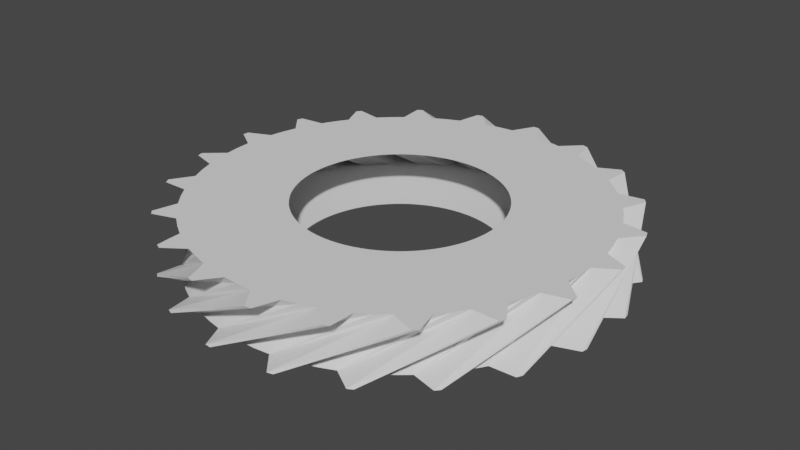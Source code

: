 # Source: gear21.blend  (saved by Blender 3.5.10; exported with 4.5.12 LTS)
import bpy
from mathutils import Matrix  # noqa: F401  (used for matrix-valued properties, if any)

bpy.ops.wm.read_factory_settings(use_empty=True)
scene = bpy.context.scene
scene.name = 'Scene'

# ---- collections
col_collection = bpy.data.collections.new('Collection'); scene.collection.children.link(col_collection)

# ---- world
world_world = bpy.data.worlds.new('World'); scene.world = world_world
world_world.use_nodes = True; world_world.node_tree.nodes.clear()
_N = world_world.node_tree.nodes; _L = world_world.node_tree.links
n0 = _N.new('ShaderNodeOutputWorld'); n0.name = 'World Output'; n0.location = (300, 300)
n1 = _N.new('ShaderNodeBackground'); n1.name = 'Background'; n1.location = (10, 300)
n1.inputs[0].default_value = (0.05088, 0.05088, 0.05088, 1.0)
_L.new(n1.outputs[0], n0.inputs[0])
n0.is_active_output = True
world_world.color = (0.05088, 0.05088, 0.05088)
world_world.use_sun_shadow = False
world_world.sun_shadow_jitter_overblur = 0.0

# ---- meshes
me_gear = bpy.data.meshes.new('Gear')
me_gear.from_pydata([(0.74, 0.0, -0.2), (0.7379, 0.0553, -0.2), (0.7317, 0.1103, -0.2), (0.7214, 0.1647, -0.2), (1.47, 0.0, -0.2), (1.466, 0.1099, -0.2), (1.454, 0.2191, -0.2), (1.433, 0.3271, -0.2), (1.466, 0.1099, -0.2), (1.454, 0.2191, -0.2), (1.433, 0.3271, -0.2), (1.615, 0.2216, -0.2), (1.612, 0.2429, -0.2), (1.608, 0.2643, -0.2), (0.6414, 0.369, 0.2), (0.6121, 0.4159, 0.2), (0.5793, 0.4605, 0.2), (0.5432, 0.5025, 0.2), (1.274, 0.733, 0.2), (1.216, 0.8262, 0.2), (1.151, 0.9147, 0.2), (1.079, 0.9982, 0.2), (1.216, 0.8262, 0.2), (1.151, 0.9147, 0.2), (1.079, 0.9982, 0.2), (1.289, 0.9973, 0.2), (1.276, 1.014, 0.2), (1.262, 1.031, 0.2), (0.7071, 0.2181, -0.2), (0.6888, 0.2704, -0.2), (0.6667, 0.3211, -0.2), (0.6409, 0.37, -0.2), (1.405, 0.4333, -0.2), (1.368, 0.5371, -0.2), (1.324, 0.6378, -0.2), (1.273, 0.735, -0.2), (1.368, 0.5371, -0.2), (1.324, 0.6378, -0.2), (1.273, 0.735, -0.2), (1.478, 0.6877, -0.2), (1.469, 0.7072, -0.2), (1.459, 0.7266, -0.2), (0.5042, 0.5417, 0.2), (0.4623, 0.5778, 0.2), (0.4178, 0.6108, 0.2), (0.371, 0.6403, 0.2), (1.002, 1.076, 0.2), (0.9183, 1.148, 0.2), (0.83, 1.213, 0.2), (0.737, 1.272, 0.2), (0.9183, 1.148, 0.2), (0.83, 1.213, 0.2), (0.737, 1.272, 0.2), (0.9381, 1.333, 0.2), (0.9203, 1.345, 0.2), (0.9024, 1.357, 0.2), (0.6114, 0.4169, -0.2), (0.5786, 0.4614, -0.2), (0.5425, 0.5033, -0.2), (0.5033, 0.5425, -0.2), (1.215, 0.8281, -0.2), (1.149, 0.9165, -0.2), (1.078, 0.9999, -0.2), (0.9999, 1.078, -0.2), (1.149, 0.9165, -0.2), (1.078, 0.9999, -0.2), (0.9999, 1.078, -0.2), (1.209, 1.093, -0.2), (1.195, 1.109, -0.2), (1.18, 1.124, -0.2), (0.3221, 0.6662, 0.2), (0.2714, 0.6884, 0.2), (0.2192, 0.7068, 0.2), (0.1658, 0.7212, 0.2), (0.6399, 1.323, 0.2), (0.5392, 1.368, 0.2), (0.4355, 1.404, 0.2), (0.3294, 1.433, 0.2), (0.5392, 1.368, 0.2), (0.4355, 1.404, 0.2), (0.3294, 1.433, 0.2), (0.5035, 1.55, 0.2), (0.4829, 1.557, 0.2), (0.4622, 1.563, 0.2), (0.4614, 0.5786, -0.2), (0.4169, 0.6114, -0.2), (0.37, 0.6409, -0.2), (0.3211, 0.6667, -0.2), (0.9165, 1.149, -0.2), (0.8281, 1.215, -0.2), (0.735, 1.273, -0.2), (0.6378, 1.324, -0.2), (0.8281, 1.215, -0.2), (0.735, 1.273, -0.2), (0.6378, 1.324, -0.2), (0.8336, 1.401, -0.2), (0.815, 1.412, -0.2), (0.7962, 1.422, -0.2), (0.1114, 0.7316, 0.2), (0.05646, 0.7378, 0.2), (0.001162, 0.74, 0.2), (-0.05414, 0.738, 0.2), (0.2214, 1.453, 0.2), (0.1122, 1.466, 0.2), (0.002309, 1.47, 0.2), (-0.1076, 1.466, 0.2), (0.1122, 1.466, 0.2), (0.002309, 1.47, 0.2), (-0.1076, 1.466, 0.2), (0.02416, 1.63, 0.2), (0.00256, 1.63, 0.2), (-0.01904, 1.63, 0.2), (0.2704, 0.6888, -0.2), (0.2181, 0.7071, -0.2), (0.1647, 0.7214, -0.2), (0.1103, 0.7317, -0.2), (0.5371, 1.368, -0.2), (0.4333, 1.405, -0.2), (0.3271, 1.433, -0.2), (0.2191, 1.454, -0.2), (0.4333, 1.405, -0.2), (0.3271, 1.433, -0.2), (0.2191, 1.454, -0.2), (0.3837, 1.584, -0.2), (0.3627, 1.589, -0.2), (0.3416, 1.594, -0.2), (-0.1091, 0.7319, 0.2), (-0.1635, 0.7217, 0.2), (-0.217, 0.7075, 0.2), (-0.2693, 0.6893, 0.2), (-0.2168, 1.454, 0.2), (-0.3249, 1.434, 0.2), (-0.4311, 1.405, 0.2), (-0.5349, 1.369, 0.2), (-0.3249, 1.434, 0.2), (-0.4311, 1.405, 0.2), (-0.5349, 1.369, 0.2), (-0.4573, 1.565, 0.2), (-0.478, 1.558, 0.2), (-0.4986, 1.552, 0.2), (0.0553, 0.7379, -0.2), (-1.19e-16, 0.74, -0.2), (-0.0553, 0.7379, -0.2), (-0.1103, 0.7317, -0.2), (0.1099, 1.466, -0.2), (-2.364e-16, 1.47, -0.2), (-0.1099, 1.466, -0.2), (-0.2191, 1.454, -0.2), (-2.364e-16, 1.47, -0.2), (-0.1099, 1.466, -0.2), (-0.2191, 1.454, -0.2), (-0.1003, 1.627, -0.2), (-0.1218, 1.625, -0.2), (-0.1433, 1.624, -0.2), (-0.32, 0.6672, 0.2), (-0.369, 0.6414, 0.2), (-0.4159, 0.6121, 0.2), (-0.4605, 0.5793, 0.2), (-0.6357, 1.325, 0.2), (-0.733, 1.274, 0.2), (-0.8262, 1.216, 0.2), (-0.9147, 1.151, 0.2), (-0.733, 1.274, 0.2), (-0.8262, 1.216, 0.2), (-0.9147, 1.151, 0.2), (-0.8981, 1.36, 0.2), (-0.9161, 1.348, 0.2), (-0.9339, 1.336, 0.2), (-0.1647, 0.7214, -0.2), (-0.2181, 0.7071, -0.2), (-0.2704, 0.6888, -0.2), (-0.3211, 0.6667, -0.2), (-0.3271, 1.433, -0.2), (-0.4333, 1.405, -0.2), (-0.5371, 1.368, -0.2), (-0.6378, 1.324, -0.2), (-0.4333, 1.405, -0.2), (-0.5371, 1.368, -0.2), (-0.6378, 1.324, -0.2), (-0.5753, 1.525, -0.2), (-0.5955, 1.517, -0.2), (-0.6156, 1.509, -0.2), (-0.5025, 0.5432, 0.2), (-0.5417, 0.5042, 0.2), (-0.5778, 0.4623, 0.2), (-0.6108, 0.4178, 0.2), (-0.9982, 1.079, 0.2), (-1.076, 1.002, 0.2), (-1.148, 0.9183, 0.2), (-1.213, 0.83, 0.2), (-1.076, 1.002, 0.2), (-1.148, 0.9183, 0.2), (-1.213, 0.83, 0.2), (-1.259, 1.035, 0.2), (-1.273, 1.018, 0.2), (-1.286, 1.001, 0.2), (-0.37, 0.6409, -0.2), (-0.4169, 0.6114, -0.2), (-0.4614, 0.5786, -0.2), (-0.5033, 0.5425, -0.2), (-0.735, 1.273, -0.2), (-0.8281, 1.215, -0.2), (-0.9165, 1.149, -0.2), (-0.9999, 1.078, -0.2), (-0.8281, 1.215, -0.2), (-0.9165, 1.149, -0.2), (-0.9999, 1.078, -0.2), (-0.9993, 1.288, -0.2), (-1.016, 1.274, -0.2), (-1.033, 1.261, -0.2), (-0.6403, 0.371, 0.2), (-0.6662, 0.3221, 0.2), (-0.6884, 0.2714, 0.2), (-0.7068, 0.2192, 0.2), (-1.272, 0.737, 0.2), (-1.323, 0.6399, 0.2), (-1.368, 0.5392, 0.2), (-1.404, 0.4355, 0.2), (-1.323, 0.6399, 0.2), (-1.368, 0.5392, 0.2), (-1.404, 0.4355, 0.2), (-1.508, 0.6179, 0.2), (-1.516, 0.5979, 0.2), (-1.524, 0.5777, 0.2), (-0.5425, 0.5033, -0.2), (-0.5786, 0.4614, -0.2), (-0.6114, 0.4169, -0.2), (-0.6409, 0.37, -0.2), (-1.078, 0.9999, -0.2), (-1.149, 0.9165, -0.2), (-1.215, 0.8281, -0.2), (-1.273, 0.735, -0.2), (-1.149, 0.9165, -0.2), (-1.215, 0.8281, -0.2), (-1.273, 0.735, -0.2), (-1.334, 0.936, -0.2), (-1.347, 0.9182, -0.2), (-1.359, 0.9003, -0.2), (-0.7212, 0.1658, 0.2), (-0.7316, 0.1114, 0.2), (-0.7378, 0.05646, 0.2), (-0.74, 0.001162, 0.2), (-1.433, 0.3294, 0.2), (-1.453, 0.2214, 0.2), (-1.466, 0.1122, 0.2), (-1.47, 0.002309, 0.2), (-1.453, 0.2214, 0.2), (-1.466, 0.1122, 0.2), (-1.47, 0.002309, 0.2), (-1.623, 0.1459, 0.2), (-1.625, 0.1244, 0.2), (-1.627, 0.1028, 0.2), (-0.6667, 0.3211, -0.2), (-0.6888, 0.2704, -0.2), (-0.7071, 0.2181, -0.2), (-0.7214, 0.1647, -0.2), (-1.324, 0.6378, -0.2), (-1.368, 0.5371, -0.2), (-1.405, 0.4333, -0.2), (-1.433, 0.3271, -0.2), (-1.368, 0.5371, -0.2), (-1.405, 0.4333, -0.2), (-1.433, 0.3271, -0.2), (-1.551, 0.5011, -0.2), (-1.558, 0.4805, -0.2), (-1.564, 0.4598, -0.2), (-0.738, -0.05414, 0.2), (-0.7319, -0.1091, 0.2), (-0.7217, -0.1635, 0.2), (-0.7075, -0.217, 0.2), (-1.466, -0.1076, 0.2), (-1.454, -0.2168, 0.2), (-1.434, -0.3249, 0.2), (-1.405, -0.4311, 0.2), (-1.454, -0.2168, 0.2), (-1.434, -0.3249, 0.2), (-1.405, -0.4311, 0.2), (-1.594, -0.3391, 0.2), (-1.59, -0.3602, 0.2), (-1.585, -0.3813, 0.2), (-0.7317, 0.1103, -0.2), (-0.7379, 0.0553, -0.2), (-0.74, -2.38e-16, -0.2), (-0.7379, -0.0553, -0.2), (-1.454, 0.2191, -0.2), (-1.466, 0.1099, -0.2), (-1.47, -4.728e-16, -0.2), (-1.466, -0.1099, -0.2), (-1.466, 0.1099, -0.2), (-1.47, -4.728e-16, -0.2), (-1.466, -0.1099, -0.2), (-1.63, 0.0216, -0.2), (-1.63, -5.242e-16, -0.2), (-1.63, -0.0216, -0.2), (-0.6893, -0.2693, 0.2), (-0.6672, -0.32, 0.2), (-0.6414, -0.369, 0.2), (-0.6121, -0.4159, 0.2), (-1.369, -0.5349, 0.2), (-1.325, -0.6357, 0.2), (-1.274, -0.733, 0.2), (-1.216, -0.8262, 0.2), (-1.325, -0.6357, 0.2), (-1.274, -0.733, 0.2), (-1.216, -0.8262, 0.2), (-1.424, -0.794, 0.2), (-1.413, -0.8128, 0.2), (-1.402, -0.8314, 0.2), (-0.7317, -0.1103, -0.2), (-0.7214, -0.1647, -0.2), (-0.7071, -0.2181, -0.2), (-0.6888, -0.2704, -0.2), (-1.454, -0.2191, -0.2), (-1.433, -0.3271, -0.2), (-1.405, -0.4333, -0.2), (-1.368, -0.5371, -0.2), (-1.433, -0.3271, -0.2), (-1.405, -0.4333, -0.2), (-1.368, -0.5371, -0.2), (-1.564, -0.4598, -0.2), (-1.558, -0.4805, -0.2), (-1.551, -0.5011, -0.2), (-0.5793, -0.4605, 0.2), (-0.5432, -0.5025, 0.2), (-0.5042, -0.5417, 0.2), (-0.4623, -0.5778, 0.2), (-1.151, -0.9147, 0.2), (-1.079, -0.9982, 0.2), (-1.002, -1.076, 0.2), (-0.9183, -1.148, 0.2), (-1.079, -0.9982, 0.2), (-1.002, -1.076, 0.2), (-0.9183, -1.148, 0.2), (-1.126, -1.178, 0.2), (-1.111, -1.193, 0.2), (-1.095, -1.208, 0.2), (-0.6667, -0.3211, -0.2), (-0.6409, -0.37, -0.2), (-0.6114, -0.4169, -0.2), (-0.5786, -0.4614, -0.2), (-1.324, -0.6378, -0.2), (-1.273, -0.735, -0.2), (-1.215, -0.8281, -0.2), (-1.149, -0.9165, -0.2), (-1.273, -0.735, -0.2), (-1.215, -0.8281, -0.2), (-1.149, -0.9165, -0.2), (-1.359, -0.9003, -0.2), (-1.347, -0.9182, -0.2), (-1.334, -0.936, -0.2), (-0.4178, -0.6108, 0.2), (-0.371, -0.6403, 0.2), (-0.3221, -0.6662, 0.2), (-0.2714, -0.6884, 0.2), (-0.83, -1.213, 0.2), (-0.737, -1.272, 0.2), (-0.6399, -1.323, 0.2), (-0.5392, -1.368, 0.2), (-0.737, -1.272, 0.2), (-0.6399, -1.323, 0.2), (-0.5392, -1.368, 0.2), (-0.7289, -1.458, 0.2), (-0.7095, -1.467, 0.2), (-0.69, -1.477, 0.2), (-0.5425, -0.5033, -0.2), (-0.5033, -0.5425, -0.2), (-0.4614, -0.5786, -0.2), (-0.4169, -0.6114, -0.2), (-1.078, -0.9999, -0.2), (-0.9999, -1.078, -0.2), (-0.9165, -1.149, -0.2), (-0.8281, -1.215, -0.2), (-0.9999, -1.078, -0.2), (-0.9165, -1.149, -0.2), (-0.8281, -1.215, -0.2), (-1.033, -1.261, -0.2), (-1.016, -1.274, -0.2), (-0.9993, -1.288, -0.2), (-0.2192, -0.7068, 0.2), (-0.1658, -0.7212, 0.2), (-0.1114, -0.7316, 0.2), (-0.05646, -0.7378, 0.2), (-0.4355, -1.404, 0.2), (-0.3294, -1.433, 0.2), (-0.2214, -1.453, 0.2), (-0.1122, -1.466, 0.2), (-0.3294, -1.433, 0.2), (-0.2214, -1.453, 0.2), (-0.1122, -1.466, 0.2), (-0.2668, -1.608, 0.2), (-0.2455, -1.611, 0.2), (-0.2241, -1.615, 0.2), (-0.37, -0.6409, -0.2), (-0.3211, -0.6667, -0.2), (-0.2704, -0.6888, -0.2), (-0.2181, -0.7071, -0.2), (-0.735, -1.273, -0.2), (-0.6378, -1.324, -0.2), (-0.5371, -1.368, -0.2), (-0.4333, -1.405, -0.2), (-0.6378, -1.324, -0.2), (-0.5371, -1.368, -0.2), (-0.4333, -1.405, -0.2), (-0.6156, -1.509, -0.2), (-0.5955, -1.517, -0.2), (-0.5753, -1.525, -0.2), (-0.001162, -0.74, 0.2), (0.05414, -0.738, 0.2), (0.1091, -0.7319, 0.2), (0.1635, -0.7217, 0.2), (-0.002309, -1.47, 0.2), (0.1076, -1.466, 0.2), (0.2168, -1.454, 0.2), (0.3249, -1.434, 0.2), (0.1076, -1.466, 0.2), (0.2168, -1.454, 0.2), (0.3249, -1.434, 0.2), (0.219, -1.615, 0.2), (0.2404, -1.612, 0.2), (0.2618, -1.609, 0.2), (-0.1647, -0.7214, -0.2), (-0.1103, -0.7317, -0.2), (-0.0553, -0.7379, -0.2), (-1.359e-16, -0.74, -0.2), (-0.3271, -1.433, -0.2), (-0.2191, -1.454, -0.2), (-0.1099, -1.466, -0.2), (-2.7e-16, -1.47, -0.2), (-0.2191, -1.454, -0.2), (-0.1099, -1.466, -0.2), (-2.7e-16, -1.47, -0.2), (-0.1433, -1.624, -0.2), (-0.1218, -1.625, -0.2), (-0.1003, -1.627, -0.2), (0.217, -0.7075, 0.2), (0.2693, -0.6893, 0.2), (0.32, -0.6672, 0.2), (0.369, -0.6414, 0.2), (0.4311, -1.405, 0.2), (0.5349, -1.369, 0.2), (0.6357, -1.325, 0.2), (0.733, -1.274, 0.2), (0.5349, -1.369, 0.2), (0.6357, -1.325, 0.2), (0.733, -1.274, 0.2), (0.6854, -1.479, 0.2), (0.7049, -1.47, 0.2), (0.7243, -1.46, 0.2), (0.0553, -0.7379, -0.2), (0.1103, -0.7317, -0.2), (0.1647, -0.7214, -0.2), (0.2181, -0.7071, -0.2), (0.1099, -1.466, -0.2), (0.2191, -1.454, -0.2), (0.3271, -1.433, -0.2), (0.4333, -1.405, -0.2), (0.2191, -1.454, -0.2), (0.3271, -1.433, -0.2), (0.4333, -1.405, -0.2), (0.3416, -1.594, -0.2), (0.3627, -1.589, -0.2), (0.3837, -1.584, -0.2), (0.4159, -0.6121, 0.2), (0.4605, -0.5793, 0.2), (0.5025, -0.5432, 0.2), (0.5417, -0.5042, 0.2), (0.8262, -1.216, 0.2), (0.9147, -1.151, 0.2), (0.9982, -1.079, 0.2), (1.076, -1.002, 0.2), (0.9147, -1.151, 0.2), (0.9982, -1.079, 0.2), (1.076, -1.002, 0.2), (1.091, -1.211, 0.2), (1.107, -1.197, 0.2), (1.123, -1.182, 0.2), (0.2704, -0.6888, -0.2), (0.3211, -0.6667, -0.2), (0.37, -0.6409, -0.2), (0.4169, -0.6114, -0.2), (0.5371, -1.368, -0.2), (0.6378, -1.324, -0.2), (0.735, -1.273, -0.2), (0.8281, -1.215, -0.2), (0.6378, -1.324, -0.2), (0.735, -1.273, -0.2), (0.8281, -1.215, -0.2), (0.7962, -1.422, -0.2), (0.815, -1.412, -0.2), (0.8336, -1.401, -0.2), (0.5778, -0.4623, 0.2), (0.6108, -0.4178, 0.2), (0.6403, -0.371, 0.2), (0.6662, -0.3221, 0.2), (1.148, -0.9183, 0.2), (1.213, -0.83, 0.2), (1.272, -0.737, 0.2), (1.323, -0.6399, 0.2), (1.213, -0.83, 0.2), (1.272, -0.737, 0.2), (1.323, -0.6399, 0.2), (1.399, -0.8358, 0.2), (1.41, -0.8172, 0.2), (1.421, -0.7985, 0.2), (0.4614, -0.5786, -0.2), (0.5033, -0.5425, -0.2), (0.5425, -0.5033, -0.2), (0.5786, -0.4614, -0.2), (0.9165, -1.149, -0.2), (0.9999, -1.078, -0.2), (1.078, -0.9999, -0.2), (1.149, -0.9165, -0.2), (0.9999, -1.078, -0.2), (1.078, -0.9999, -0.2), (1.149, -0.9165, -0.2), (1.18, -1.124, -0.2), (1.195, -1.109, -0.2), (1.209, -1.093, -0.2), (0.6884, -0.2714, 0.2), (0.7068, -0.2192, 0.2), (0.7212, -0.1658, 0.2), (0.7316, -0.1114, 0.2), (1.368, -0.5392, 0.2), (1.404, -0.4355, 0.2), (1.433, -0.3294, 0.2), (1.453, -0.2214, 0.2), (1.404, -0.4355, 0.2), (1.433, -0.3294, 0.2), (1.453, -0.2214, 0.2), (1.584, -0.3862, 0.2), (1.589, -0.3652, 0.2), (1.593, -0.3441, 0.2), (0.6114, -0.4169, -0.2), (0.6409, -0.37, -0.2), (0.6667, -0.3211, -0.2), (0.6888, -0.2704, -0.2), (1.215, -0.8281, -0.2), (1.273, -0.735, -0.2), (1.324, -0.6378, -0.2), (1.368, -0.5371, -0.2), (1.273, -0.735, -0.2), (1.324, -0.6378, -0.2), (1.368, -0.5371, -0.2), (1.459, -0.7266, -0.2), (1.469, -0.7072, -0.2), (1.478, -0.6877, -0.2), (0.7378, -0.05646, 0.2), (0.74, -0.001162, 0.2), (0.738, 0.05414, 0.2), (0.7319, 0.1091, 0.2), (1.466, -0.1122, 0.2), (1.47, -0.002309, 0.2), (1.466, 0.1076, 0.2), (1.454, 0.2168, 0.2), (1.47, -0.002309, 0.2), (1.466, 0.1076, 0.2), (1.454, 0.2168, 0.2), (1.627, 0.0977, 0.2), (1.626, 0.1193, 0.2), (1.624, 0.1408, 0.2), (0.7071, -0.2181, -0.2), (0.7214, -0.1647, -0.2), (0.7317, -0.1103, -0.2), (0.7379, -0.0553, -0.2), (1.405, -0.4333, -0.2), (1.433, -0.3271, -0.2), (1.454, -0.2191, -0.2), (1.466, -0.1099, -0.2), (1.433, -0.3271, -0.2), (1.454, -0.2191, -0.2), (1.466, -0.1099, -0.2), (1.608, -0.2643, -0.2), (1.612, -0.2429, -0.2), (1.615, -0.2216, -0.2), (0.7217, 0.1635, 0.2), (0.7075, 0.217, 0.2), (0.6893, 0.2693, 0.2), (0.6672, 0.32, 0.2), (1.434, 0.3249, 0.2), (1.405, 0.4311, 0.2), (1.369, 0.5349, 0.2), (1.325, 0.6357, 0.2), (1.405, 0.4311, 0.2), (1.369, 0.5349, 0.2), (1.325, 0.6357, 0.2), (1.526, 0.5729, 0.2), (1.518, 0.5931, 0.2), (1.51, 0.6132, 0.2)], [], [(4, 0, 1, 5), (5, 1, 2, 6), (6, 2, 3, 7), (8, 5, 6, 9), (9, 6, 7, 10), (11, 8, 9, 12), (12, 9, 10, 13), (14, 18, 19, 15), (15, 19, 20, 16), (16, 20, 21, 17), (19, 22, 23, 20), (20, 23, 24, 21), (22, 25, 26, 23), (23, 26, 27, 24), (18, 4, 5, 19), (19, 5, 8, 22), (22, 8, 11, 25), (25, 11, 12, 26), (26, 12, 13, 27), (27, 13, 10, 24), (24, 10, 7, 21), (32, 28, 29, 33), (33, 29, 30, 34), (34, 30, 31, 35), (36, 33, 34, 37), (37, 34, 35, 38), (39, 36, 37, 40), (40, 37, 38, 41), (42, 46, 47, 43), (43, 47, 48, 44), (44, 48, 49, 45), (47, 50, 51, 48), (48, 51, 52, 49), (50, 53, 54, 51), (51, 54, 55, 52), (46, 32, 33, 47), (47, 33, 36, 50), (50, 36, 39, 53), (53, 39, 40, 54), (54, 40, 41, 55), (55, 41, 38, 52), (52, 38, 35, 49), (3, 28, 32, 7), (7, 32, 46, 21), (21, 46, 42, 17), (60, 56, 57, 61), (61, 57, 58, 62), (62, 58, 59, 63), (64, 61, 62, 65), (65, 62, 63, 66), (67, 64, 65, 68), (68, 65, 66, 69), (70, 74, 75, 71), (71, 75, 76, 72), (72, 76, 77, 73), (75, 78, 79, 76), (76, 79, 80, 77), (78, 81, 82, 79), (79, 82, 83, 80), (74, 60, 61, 75), (75, 61, 64, 78), (78, 64, 67, 81), (81, 67, 68, 82), (82, 68, 69, 83), (83, 69, 66, 80), (80, 66, 63, 77), (31, 56, 60, 35), (35, 60, 74, 49), (49, 74, 70, 45), (88, 84, 85, 89), (89, 85, 86, 90), (90, 86, 87, 91), (92, 89, 90, 93), (93, 90, 91, 94), (95, 92, 93, 96), (96, 93, 94, 97), (98, 102, 103, 99), (99, 103, 104, 100), (100, 104, 105, 101), (103, 106, 107, 104), (104, 107, 108, 105), (106, 109, 110, 107), (107, 110, 111, 108), (102, 88, 89, 103), (103, 89, 92, 106), (106, 92, 95, 109), (109, 95, 96, 110), (110, 96, 97, 111), (111, 97, 94, 108), (108, 94, 91, 105), (59, 84, 88, 63), (63, 88, 102, 77), (77, 102, 98, 73), (116, 112, 113, 117), (117, 113, 114, 118), (118, 114, 115, 119), (120, 117, 118, 121), (121, 118, 119, 122), (123, 120, 121, 124), (124, 121, 122, 125), (126, 130, 131, 127), (127, 131, 132, 128), (128, 132, 133, 129), (131, 134, 135, 132), (132, 135, 136, 133), (134, 137, 138, 135), (135, 138, 139, 136), (130, 116, 117, 131), (131, 117, 120, 134), (134, 120, 123, 137), (137, 123, 124, 138), (138, 124, 125, 139), (139, 125, 122, 136), (136, 122, 119, 133), (87, 112, 116, 91), (91, 116, 130, 105), (105, 130, 126, 101), (144, 140, 141, 145), (145, 141, 142, 146), (146, 142, 143, 147), (148, 145, 146, 149), (149, 146, 147, 150), (151, 148, 149, 152), (152, 149, 150, 153), (154, 158, 159, 155), (155, 159, 160, 156), (156, 160, 161, 157), (159, 162, 163, 160), (160, 163, 164, 161), (162, 165, 166, 163), (163, 166, 167, 164), (158, 144, 145, 159), (159, 145, 148, 162), (162, 148, 151, 165), (165, 151, 152, 166), (166, 152, 153, 167), (167, 153, 150, 164), (164, 150, 147, 161), (115, 140, 144, 119), (119, 144, 158, 133), (133, 158, 154, 129), (172, 168, 169, 173), (173, 169, 170, 174), (174, 170, 171, 175), (176, 173, 174, 177), (177, 174, 175, 178), (179, 176, 177, 180), (180, 177, 178, 181), (182, 186, 187, 183), (183, 187, 188, 184), (184, 188, 189, 185), (187, 190, 191, 188), (188, 191, 192, 189), (190, 193, 194, 191), (191, 194, 195, 192), (186, 172, 173, 187), (187, 173, 176, 190), (190, 176, 179, 193), (193, 179, 180, 194), (194, 180, 181, 195), (195, 181, 178, 192), (192, 178, 175, 189), (143, 168, 172, 147), (147, 172, 186, 161), (161, 186, 182, 157), (200, 196, 197, 201), (201, 197, 198, 202), (202, 198, 199, 203), (204, 201, 202, 205), (205, 202, 203, 206), (207, 204, 205, 208), (208, 205, 206, 209), (210, 214, 215, 211), (211, 215, 216, 212), (212, 216, 217, 213), (215, 218, 219, 216), (216, 219, 220, 217), (218, 221, 222, 219), (219, 222, 223, 220), (214, 200, 201, 215), (215, 201, 204, 218), (218, 204, 207, 221), (221, 207, 208, 222), (222, 208, 209, 223), (223, 209, 206, 220), (220, 206, 203, 217), (171, 196, 200, 175), (175, 200, 214, 189), (189, 214, 210, 185), (228, 224, 225, 229), (229, 225, 226, 230), (230, 226, 227, 231), (232, 229, 230, 233), (233, 230, 231, 234), (235, 232, 233, 236), (236, 233, 234, 237), (238, 242, 243, 239), (239, 243, 244, 240), (240, 244, 245, 241), (243, 246, 247, 244), (244, 247, 248, 245), (246, 249, 250, 247), (247, 250, 251, 248), (242, 228, 229, 243), (243, 229, 232, 246), (246, 232, 235, 249), (249, 235, 236, 250), (250, 236, 237, 251), (251, 237, 234, 248), (248, 234, 231, 245), (199, 224, 228, 203), (203, 228, 242, 217), (217, 242, 238, 213), (256, 252, 253, 257), (257, 253, 254, 258), (258, 254, 255, 259), (260, 257, 258, 261), (261, 258, 259, 262), (263, 260, 261, 264), (264, 261, 262, 265), (266, 270, 271, 267), (267, 271, 272, 268), (268, 272, 273, 269), (271, 274, 275, 272), (272, 275, 276, 273), (274, 277, 278, 275), (275, 278, 279, 276), (270, 256, 257, 271), (271, 257, 260, 274), (274, 260, 263, 277), (277, 263, 264, 278), (278, 264, 265, 279), (279, 265, 262, 276), (276, 262, 259, 273), (227, 252, 256, 231), (231, 256, 270, 245), (245, 270, 266, 241), (284, 280, 281, 285), (285, 281, 282, 286), (286, 282, 283, 287), (288, 285, 286, 289), (289, 286, 287, 290), (291, 288, 289, 292), (292, 289, 290, 293), (294, 298, 299, 295), (295, 299, 300, 296), (296, 300, 301, 297), (299, 302, 303, 300), (300, 303, 304, 301), (302, 305, 306, 303), (303, 306, 307, 304), (298, 284, 285, 299), (299, 285, 288, 302), (302, 288, 291, 305), (305, 291, 292, 306), (306, 292, 293, 307), (307, 293, 290, 304), (304, 290, 287, 301), (255, 280, 284, 259), (259, 284, 298, 273), (273, 298, 294, 269), (312, 308, 309, 313), (313, 309, 310, 314), (314, 310, 311, 315), (316, 313, 314, 317), (317, 314, 315, 318), (319, 316, 317, 320), (320, 317, 318, 321), (322, 326, 327, 323), (323, 327, 328, 324), (324, 328, 329, 325), (327, 330, 331, 328), (328, 331, 332, 329), (330, 333, 334, 331), (331, 334, 335, 332), (326, 312, 313, 327), (327, 313, 316, 330), (330, 316, 319, 333), (333, 319, 320, 334), (334, 320, 321, 335), (335, 321, 318, 332), (332, 318, 315, 329), (283, 308, 312, 287), (287, 312, 326, 301), (301, 326, 322, 297), (340, 336, 337, 341), (341, 337, 338, 342), (342, 338, 339, 343), (344, 341, 342, 345), (345, 342, 343, 346), (347, 344, 345, 348), (348, 345, 346, 349), (350, 354, 355, 351), (351, 355, 356, 352), (352, 356, 357, 353), (355, 358, 359, 356), (356, 359, 360, 357), (358, 361, 362, 359), (359, 362, 363, 360), (354, 340, 341, 355), (355, 341, 344, 358), (358, 344, 347, 361), (361, 347, 348, 362), (362, 348, 349, 363), (363, 349, 346, 360), (360, 346, 343, 357), (311, 336, 340, 315), (315, 340, 354, 329), (329, 354, 350, 325), (368, 364, 365, 369), (369, 365, 366, 370), (370, 366, 367, 371), (372, 369, 370, 373), (373, 370, 371, 374), (375, 372, 373, 376), (376, 373, 374, 377), (378, 382, 383, 379), (379, 383, 384, 380), (380, 384, 385, 381), (383, 386, 387, 384), (384, 387, 388, 385), (386, 389, 390, 387), (387, 390, 391, 388), (382, 368, 369, 383), (383, 369, 372, 386), (386, 372, 375, 389), (389, 375, 376, 390), (390, 376, 377, 391), (391, 377, 374, 388), (388, 374, 371, 385), (339, 364, 368, 343), (343, 368, 382, 357), (357, 382, 378, 353), (396, 392, 393, 397), (397, 393, 394, 398), (398, 394, 395, 399), (400, 397, 398, 401), (401, 398, 399, 402), (403, 400, 401, 404), (404, 401, 402, 405), (406, 410, 411, 407), (407, 411, 412, 408), (408, 412, 413, 409), (411, 414, 415, 412), (412, 415, 416, 413), (414, 417, 418, 415), (415, 418, 419, 416), (410, 396, 397, 411), (411, 397, 400, 414), (414, 400, 403, 417), (417, 403, 404, 418), (418, 404, 405, 419), (419, 405, 402, 416), (416, 402, 399, 413), (367, 392, 396, 371), (371, 396, 410, 385), (385, 410, 406, 381), (424, 420, 421, 425), (425, 421, 422, 426), (426, 422, 423, 427), (428, 425, 426, 429), (429, 426, 427, 430), (431, 428, 429, 432), (432, 429, 430, 433), (434, 438, 439, 435), (435, 439, 440, 436), (436, 440, 441, 437), (439, 442, 443, 440), (440, 443, 444, 441), (442, 445, 446, 443), (443, 446, 447, 444), (438, 424, 425, 439), (439, 425, 428, 442), (442, 428, 431, 445), (445, 431, 432, 446), (446, 432, 433, 447), (447, 433, 430, 444), (444, 430, 427, 441), (395, 420, 424, 399), (399, 424, 438, 413), (413, 438, 434, 409), (452, 448, 449, 453), (453, 449, 450, 454), (454, 450, 451, 455), (456, 453, 454, 457), (457, 454, 455, 458), (459, 456, 457, 460), (460, 457, 458, 461), (462, 466, 467, 463), (463, 467, 468, 464), (464, 468, 469, 465), (467, 470, 471, 468), (468, 471, 472, 469), (470, 473, 474, 471), (471, 474, 475, 472), (466, 452, 453, 467), (467, 453, 456, 470), (470, 456, 459, 473), (473, 459, 460, 474), (474, 460, 461, 475), (475, 461, 458, 472), (472, 458, 455, 469), (423, 448, 452, 427), (427, 452, 466, 441), (441, 466, 462, 437), (480, 476, 477, 481), (481, 477, 478, 482), (482, 478, 479, 483), (484, 481, 482, 485), (485, 482, 483, 486), (487, 484, 485, 488), (488, 485, 486, 489), (490, 494, 495, 491), (491, 495, 496, 492), (492, 496, 497, 493), (495, 498, 499, 496), (496, 499, 500, 497), (498, 501, 502, 499), (499, 502, 503, 500), (494, 480, 481, 495), (495, 481, 484, 498), (498, 484, 487, 501), (501, 487, 488, 502), (502, 488, 489, 503), (503, 489, 486, 500), (500, 486, 483, 497), (451, 476, 480, 455), (455, 480, 494, 469), (469, 494, 490, 465), (508, 504, 505, 509), (509, 505, 506, 510), (510, 506, 507, 511), (512, 509, 510, 513), (513, 510, 511, 514), (515, 512, 513, 516), (516, 513, 514, 517), (518, 522, 523, 519), (519, 523, 524, 520), (520, 524, 525, 521), (523, 526, 527, 524), (524, 527, 528, 525), (526, 529, 530, 527), (527, 530, 531, 528), (522, 508, 509, 523), (523, 509, 512, 526), (526, 512, 515, 529), (529, 515, 516, 530), (530, 516, 517, 531), (531, 517, 514, 528), (528, 514, 511, 525), (479, 504, 508, 483), (483, 508, 522, 497), (497, 522, 518, 493), (536, 532, 533, 537), (537, 533, 534, 538), (538, 534, 535, 539), (540, 537, 538, 541), (541, 538, 539, 542), (543, 540, 541, 544), (544, 541, 542, 545), (546, 550, 551, 547), (547, 551, 552, 548), (548, 552, 553, 549), (551, 554, 555, 552), (552, 555, 556, 553), (554, 557, 558, 555), (555, 558, 559, 556), (550, 536, 537, 551), (551, 537, 540, 554), (554, 540, 543, 557), (557, 543, 544, 558), (558, 544, 545, 559), (559, 545, 542, 556), (556, 542, 539, 553), (507, 532, 536, 511), (511, 536, 550, 525), (525, 550, 546, 521), (564, 560, 561, 565), (565, 561, 562, 566), (566, 562, 563, 567), (568, 565, 566, 569), (569, 566, 567, 570), (571, 568, 569, 572), (572, 569, 570, 573), (574, 578, 579, 575), (575, 579, 580, 576), (576, 580, 581, 577), (579, 582, 583, 580), (580, 583, 584, 581), (582, 585, 586, 583), (583, 586, 587, 584), (578, 564, 565, 579), (579, 565, 568, 582), (582, 568, 571, 585), (585, 571, 572, 586), (586, 572, 573, 587), (587, 573, 570, 584), (584, 570, 567, 581), (535, 560, 564, 539), (539, 564, 578, 553), (553, 578, 574, 549), (563, 0, 4, 567), (567, 4, 18, 581), (581, 18, 14, 577)])
me_gear.update()

# ---- objects
ob_gear = bpy.data.objects.new('Gear', me_gear)

# ---- transforms, parenting, visibility, modifiers, constraints
ob_gear.location = (0.0, 0.0, 0.0)
_vg = ob_gear.vertex_groups.new(name='Tips')
_vg = ob_gear.vertex_groups.new(name='Valleys')

# ---- collection membership
col_collection.objects.link(ob_gear)

# ---- scene / render settings (as saved in the file)
scene.frame_start = 1; scene.frame_end = 250; scene.frame_set(1)
scene.render.engine = 'BLENDER_EEVEE_NEXT'
scene.cycles.sampling_pattern = 'TABULATED_SOBOL'
scene.view_settings.view_transform = 'Filmic'
bpy.context.view_layer.update()

# ---- added for rendering (the .blend has no active camera and no usable light): camera, sun
cam_auto = bpy.data.cameras.new('AutoCamera')
cam_auto.lens = 50.0
cam_auto.sensor_width = 36.0
cam_auto.clip_end = 1000.0
ob_auto_camera = bpy.data.objects.new('AutoCamera', cam_auto)
scene.collection.objects.link(ob_auto_camera)
ob_auto_camera.location = (4.27623, -5.1317, 3.42216)
ob_auto_camera.rotation_euler = (1.09748, -7.21219e-08, 0.694738)
scene.camera = ob_auto_camera
light_auto_sun = bpy.data.lights.new('AutoSun', 'SUN')
light_auto_sun.energy = 3.0
light_auto_sun.angle = 0.0523599
ob_auto_sun = bpy.data.objects.new('AutoSun', light_auto_sun)
scene.collection.objects.link(ob_auto_sun)
ob_auto_sun.rotation_euler = (0.872665, 0.174533, 0.523599)
bpy.context.view_layer.update()
